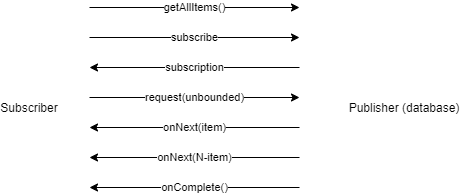

The diagram above was exported from draw.io. Its source (the exported page's mxGraphModel, read from the mxfile embedded in the PNG):
<mxGraphModel dx="1102" dy="533" grid="1" gridSize="10" guides="1" tooltips="1" connect="1" arrows="1" fold="1" page="1" pageScale="1" pageWidth="827" pageHeight="1169" math="0" shadow="0">
  <root>
    <mxCell id="0" />
    <mxCell id="1" parent="0" />
    <mxCell id="jEhJNiVG3UZByMsDHyyw-85" value="Subscriber" style="text;html=1;strokeColor=none;fillColor=none;align=center;verticalAlign=middle;whiteSpace=wrap;rounded=0;" vertex="1" parent="1">
      <mxGeometry x="120" y="170" width="40" height="20" as="geometry" />
    </mxCell>
    <mxCell id="jEhJNiVG3UZByMsDHyyw-86" value="getAllItems()" style="endArrow=classic;html=1;" edge="1" parent="1">
      <mxGeometry width="50" height="50" relative="1" as="geometry">
        <mxPoint x="200" y="80" as="sourcePoint" />
        <mxPoint x="410" y="80" as="targetPoint" />
      </mxGeometry>
    </mxCell>
    <mxCell id="jEhJNiVG3UZByMsDHyyw-87" value="subscribe" style="endArrow=classic;html=1;" edge="1" parent="1">
      <mxGeometry width="50" height="50" relative="1" as="geometry">
        <mxPoint x="200" y="110" as="sourcePoint" />
        <mxPoint x="410" y="110" as="targetPoint" />
      </mxGeometry>
    </mxCell>
    <mxCell id="jEhJNiVG3UZByMsDHyyw-89" value="subscription" style="endArrow=classic;html=1;" edge="1" parent="1">
      <mxGeometry width="50" height="50" relative="1" as="geometry">
        <mxPoint x="410" y="140" as="sourcePoint" />
        <mxPoint x="200" y="140" as="targetPoint" />
      </mxGeometry>
    </mxCell>
    <mxCell id="jEhJNiVG3UZByMsDHyyw-90" value="request(unbounded)" style="endArrow=classic;html=1;" edge="1" parent="1">
      <mxGeometry width="50" height="50" relative="1" as="geometry">
        <mxPoint x="200" y="170" as="sourcePoint" />
        <mxPoint x="410" y="170" as="targetPoint" />
      </mxGeometry>
    </mxCell>
    <mxCell id="jEhJNiVG3UZByMsDHyyw-93" value="onNext(item)" style="endArrow=classic;html=1;" edge="1" parent="1">
      <mxGeometry width="50" height="50" relative="1" as="geometry">
        <mxPoint x="410" y="200" as="sourcePoint" />
        <mxPoint x="200" y="200" as="targetPoint" />
      </mxGeometry>
    </mxCell>
    <mxCell id="jEhJNiVG3UZByMsDHyyw-94" value="onNext(N-item)" style="endArrow=classic;html=1;" edge="1" parent="1">
      <mxGeometry width="50" height="50" relative="1" as="geometry">
        <mxPoint x="410" y="230" as="sourcePoint" />
        <mxPoint x="200" y="230" as="targetPoint" />
      </mxGeometry>
    </mxCell>
    <mxCell id="jEhJNiVG3UZByMsDHyyw-95" value="onComplete()" style="endArrow=classic;html=1;" edge="1" parent="1">
      <mxGeometry width="50" height="50" relative="1" as="geometry">
        <mxPoint x="410" y="260" as="sourcePoint" />
        <mxPoint x="200" y="260" as="targetPoint" />
      </mxGeometry>
    </mxCell>
    <mxCell id="jEhJNiVG3UZByMsDHyyw-96" value="Publisher (database)" style="text;html=1;strokeColor=none;fillColor=none;align=center;verticalAlign=middle;whiteSpace=wrap;rounded=0;" vertex="1" parent="1">
      <mxGeometry x="450" y="170" width="130" height="20" as="geometry" />
    </mxCell>
  </root>
</mxGraphModel>